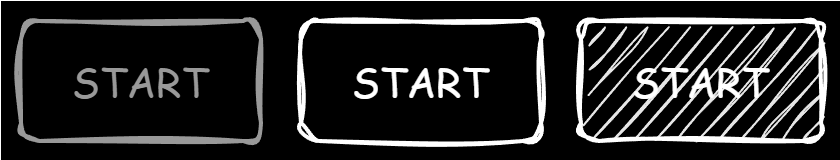

The diagram above was exported from draw.io. Its source (the exported page's mxGraphModel, read from the mxfile embedded in the PNG):
<mxGraphModel dx="674" dy="463" grid="1" gridSize="10" guides="1" tooltips="1" connect="1" arrows="1" fold="1" page="1" pageScale="1" pageWidth="827" pageHeight="1169" math="0" shadow="0">
  <root>
    <mxCell id="0" />
    <mxCell id="1" parent="0" />
    <mxCell id="jov7OcweS7qrYS52rthF-9" value="" style="rounded=0;whiteSpace=wrap;html=1;fillColor=#000000;strokeColor=none;" vertex="1" parent="1">
      <mxGeometry x="190" y="230" width="420" height="80" as="geometry" />
    </mxCell>
    <mxCell id="jov7OcweS7qrYS52rthF-1" value="&lt;font style=&quot;font-size: 20px;&quot; face=&quot;Comic Sans MS&quot;&gt;START&lt;/font&gt;" style="rounded=1;whiteSpace=wrap;html=1;sketch=1;curveFitting=1;jiggle=2;fillColor=none;strokeWidth=2;strokeColor=#999999;fontColor=#999999;" vertex="1" parent="1">
      <mxGeometry x="200" y="240" width="120" height="60" as="geometry" />
    </mxCell>
    <mxCell id="jov7OcweS7qrYS52rthF-6" value="&lt;font style=&quot;font-size: 20px;&quot; face=&quot;Comic Sans MS&quot;&gt;START&lt;/font&gt;" style="rounded=1;whiteSpace=wrap;html=1;sketch=1;curveFitting=1;jiggle=2;fillColor=none;strokeWidth=2;fontColor=#FFFFFF;strokeColor=#FFFFFF;" vertex="1" parent="1">
      <mxGeometry x="340" y="240" width="120" height="60" as="geometry" />
    </mxCell>
    <mxCell id="jov7OcweS7qrYS52rthF-8" value="&lt;font style=&quot;font-size: 20px;&quot; face=&quot;Comic Sans MS&quot;&gt;START&lt;/font&gt;" style="rounded=1;whiteSpace=wrap;html=1;sketch=1;curveFitting=1;jiggle=2;fillColor=#E6E6E6;strokeWidth=2;fontColor=#FFFFFF;strokeColor=#FFFFFF;gradientColor=none;" vertex="1" parent="1">
      <mxGeometry x="480" y="240" width="120" height="60" as="geometry" />
    </mxCell>
  </root>
</mxGraphModel>